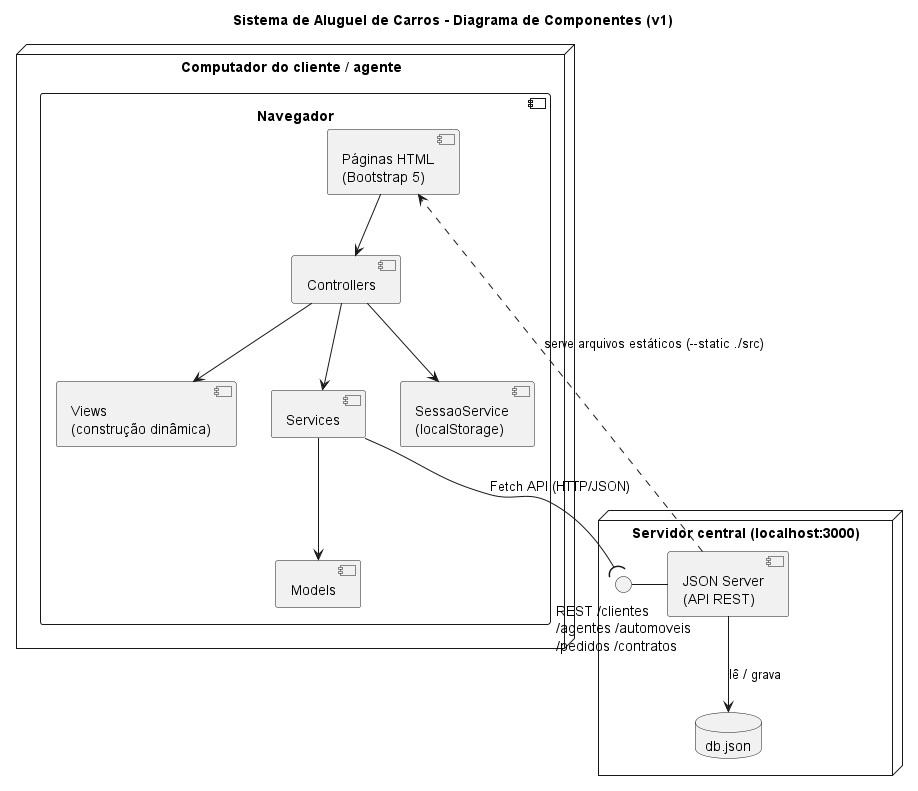

The diagram above was rendered by PlantUML. Its source (embedded in the PNG):
@startuml componentes
title Sistema de Aluguel de Carros - Diagrama de Componentes (v1)
skinparam componentStyle uml2

node "Computador do cliente / agente" {
  component "Navegador" as Navegador {
    component "Páginas HTML\n(Bootstrap 5)" as Paginas
    component "Views\n(construção dinâmica)" as Views
    component "Controllers" as Controllers
    component "Services" as Services
    component "Models" as Models
    component "SessaoService\n(localStorage)" as Sessao
  }
}

node "Servidor central (localhost:3000)" {
  component "JSON Server\n(API REST)" as JsonServer
  database "db.json" as Db
  interface "REST /clientes\n/agentes /automoveis\n/pedidos /contratos" as Rest
}

Paginas --> Controllers
Controllers --> Views
Controllers --> Services
Controllers --> Sessao
Services --> Models
Services --( Rest : Fetch API (HTTP/JSON)
Rest - JsonServer
JsonServer --> Db : lê / grava
JsonServer ..> Paginas : serve arquivos estáticos (--static ./src)
@enduml